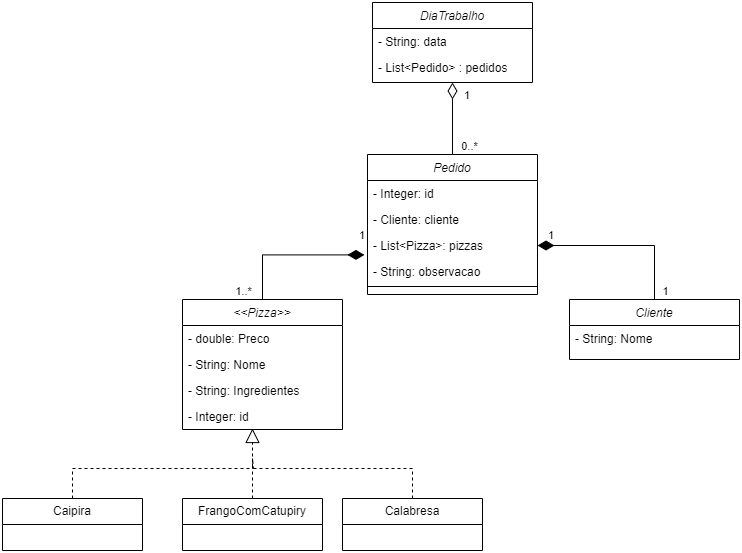

The diagram above was exported from draw.io. Its source (the exported page's mxGraphModel, read from the mxfile embedded in the PNG):
<mxGraphModel dx="1836" dy="649" grid="1" gridSize="10" guides="1" tooltips="1" connect="1" arrows="1" fold="1" page="1" pageScale="1" pageWidth="827" pageHeight="1169" math="0" shadow="0">
  <root>
    <mxCell id="WIyWlLk6GJQsqaUBKTNV-0" />
    <mxCell id="WIyWlLk6GJQsqaUBKTNV-1" parent="WIyWlLk6GJQsqaUBKTNV-0" />
    <mxCell id="zkfFHV4jXpPFQw0GAbJ--0" value="DiaTrabalho" style="swimlane;fontStyle=2;align=center;verticalAlign=top;childLayout=stackLayout;horizontal=1;startSize=26;horizontalStack=0;resizeParent=1;resizeLast=0;collapsible=1;marginBottom=0;rounded=0;shadow=0;strokeWidth=1;" parent="WIyWlLk6GJQsqaUBKTNV-1" vertex="1">
      <mxGeometry x="30" y="238" width="160" height="80" as="geometry">
        <mxRectangle x="230" y="140" width="160" height="26" as="alternateBounds" />
      </mxGeometry>
    </mxCell>
    <mxCell id="3TsjeV9a4ShRPs6ybcyK-16" value="- String: data" style="text;align=left;verticalAlign=top;spacingLeft=4;spacingRight=4;overflow=hidden;rotatable=0;points=[[0,0.5],[1,0.5]];portConstraint=eastwest;" parent="zkfFHV4jXpPFQw0GAbJ--0" vertex="1">
      <mxGeometry y="26" width="160" height="26" as="geometry" />
    </mxCell>
    <mxCell id="3TsjeV9a4ShRPs6ybcyK-64" value="- List&lt;Pedido&gt; : pedidos" style="text;align=left;verticalAlign=top;spacingLeft=4;spacingRight=4;overflow=hidden;rotatable=0;points=[[0,0.5],[1,0.5]];portConstraint=eastwest;" parent="zkfFHV4jXpPFQw0GAbJ--0" vertex="1">
      <mxGeometry y="52" width="160" height="26" as="geometry" />
    </mxCell>
    <mxCell id="L-Gx4k8CvkmKFkT3Ez-x-5" value="&lt;&lt;Pizza&gt;&gt;" style="swimlane;fontStyle=2;align=center;verticalAlign=top;childLayout=stackLayout;horizontal=1;startSize=26;horizontalStack=0;resizeParent=1;resizeLast=0;collapsible=1;marginBottom=0;rounded=0;shadow=0;strokeWidth=1;" parent="WIyWlLk6GJQsqaUBKTNV-1" vertex="1">
      <mxGeometry x="-160" y="535" width="160" height="130" as="geometry">
        <mxRectangle x="230" y="140" width="160" height="26" as="alternateBounds" />
      </mxGeometry>
    </mxCell>
    <mxCell id="L-Gx4k8CvkmKFkT3Ez-x-6" value="- double: Preco" style="text;align=left;verticalAlign=top;spacingLeft=4;spacingRight=4;overflow=hidden;rotatable=0;points=[[0,0.5],[1,0.5]];portConstraint=eastwest;" parent="L-Gx4k8CvkmKFkT3Ez-x-5" vertex="1">
      <mxGeometry y="26" width="160" height="26" as="geometry" />
    </mxCell>
    <mxCell id="L-Gx4k8CvkmKFkT3Ez-x-7" value="- String: Nome" style="text;align=left;verticalAlign=top;spacingLeft=4;spacingRight=4;overflow=hidden;rotatable=0;points=[[0,0.5],[1,0.5]];portConstraint=eastwest;rounded=0;shadow=0;html=0;" parent="L-Gx4k8CvkmKFkT3Ez-x-5" vertex="1">
      <mxGeometry y="52" width="160" height="26" as="geometry" />
    </mxCell>
    <mxCell id="L-Gx4k8CvkmKFkT3Ez-x-54" value="- String: Ingredientes" style="text;align=left;verticalAlign=top;spacingLeft=4;spacingRight=4;overflow=hidden;rotatable=0;points=[[0,0.5],[1,0.5]];portConstraint=eastwest;rounded=0;shadow=0;html=0;" parent="L-Gx4k8CvkmKFkT3Ez-x-5" vertex="1">
      <mxGeometry y="78" width="160" height="26" as="geometry" />
    </mxCell>
    <mxCell id="L-Gx4k8CvkmKFkT3Ez-x-55" value="- Integer: id" style="text;align=left;verticalAlign=top;spacingLeft=4;spacingRight=4;overflow=hidden;rotatable=0;points=[[0,0.5],[1,0.5]];portConstraint=eastwest;rounded=0;shadow=0;html=0;" parent="L-Gx4k8CvkmKFkT3Ez-x-5" vertex="1">
      <mxGeometry y="104" width="160" height="26" as="geometry" />
    </mxCell>
    <mxCell id="3TsjeV9a4ShRPs6ybcyK-0" value="Cliente" style="swimlane;fontStyle=2;align=center;verticalAlign=top;childLayout=stackLayout;horizontal=1;startSize=26;horizontalStack=0;resizeParent=1;resizeLast=0;collapsible=1;marginBottom=0;rounded=0;shadow=0;strokeWidth=1;" parent="WIyWlLk6GJQsqaUBKTNV-1" vertex="1">
      <mxGeometry x="227" y="535" width="170" height="60" as="geometry">
        <mxRectangle x="230" y="140" width="160" height="26" as="alternateBounds" />
      </mxGeometry>
    </mxCell>
    <mxCell id="L-Gx4k8CvkmKFkT3Ez-x-26" value="- String: Nome" style="text;align=left;verticalAlign=top;spacingLeft=4;spacingRight=4;overflow=hidden;rotatable=0;points=[[0,0.5],[1,0.5]];portConstraint=eastwest;rounded=0;shadow=0;html=0;" parent="3TsjeV9a4ShRPs6ybcyK-0" vertex="1">
      <mxGeometry y="26" width="170" height="26" as="geometry" />
    </mxCell>
    <mxCell id="3TsjeV9a4ShRPs6ybcyK-7" value="Pedido" style="swimlane;fontStyle=2;align=center;verticalAlign=top;childLayout=stackLayout;horizontal=1;startSize=26;horizontalStack=0;resizeParent=1;resizeLast=0;collapsible=1;marginBottom=0;rounded=0;shadow=0;strokeWidth=1;" parent="WIyWlLk6GJQsqaUBKTNV-1" vertex="1">
      <mxGeometry x="25" y="390" width="170" height="140" as="geometry">
        <mxRectangle x="230" y="140" width="160" height="26" as="alternateBounds" />
      </mxGeometry>
    </mxCell>
    <mxCell id="3TsjeV9a4ShRPs6ybcyK-8" value="- Integer: id" style="text;align=left;verticalAlign=top;spacingLeft=4;spacingRight=4;overflow=hidden;rotatable=0;points=[[0,0.5],[1,0.5]];portConstraint=eastwest;" parent="3TsjeV9a4ShRPs6ybcyK-7" vertex="1">
      <mxGeometry y="26" width="170" height="26" as="geometry" />
    </mxCell>
    <mxCell id="3TsjeV9a4ShRPs6ybcyK-9" value="- Cliente: cliente" style="text;align=left;verticalAlign=top;spacingLeft=4;spacingRight=4;overflow=hidden;rotatable=0;points=[[0,0.5],[1,0.5]];portConstraint=eastwest;rounded=0;shadow=0;html=0;" parent="3TsjeV9a4ShRPs6ybcyK-7" vertex="1">
      <mxGeometry y="52" width="170" height="26" as="geometry" />
    </mxCell>
    <mxCell id="3TsjeV9a4ShRPs6ybcyK-67" value="- List&lt;Pizza&gt;: pizzas" style="text;align=left;verticalAlign=top;spacingLeft=4;spacingRight=4;overflow=hidden;rotatable=0;points=[[0,0.5],[1,0.5]];portConstraint=eastwest;rounded=0;shadow=0;html=0;" parent="3TsjeV9a4ShRPs6ybcyK-7" vertex="1">
      <mxGeometry y="78" width="170" height="26" as="geometry" />
    </mxCell>
    <mxCell id="L-Gx4k8CvkmKFkT3Ez-x-64" value="- String: observacao" style="text;align=left;verticalAlign=top;spacingLeft=4;spacingRight=4;overflow=hidden;rotatable=0;points=[[0,0.5],[1,0.5]];portConstraint=eastwest;rounded=0;shadow=0;html=0;" parent="3TsjeV9a4ShRPs6ybcyK-7" vertex="1">
      <mxGeometry y="104" width="170" height="24" as="geometry" />
    </mxCell>
    <mxCell id="L-Gx4k8CvkmKFkT3Ez-x-66" value="" style="line;strokeWidth=1;fillColor=none;align=left;verticalAlign=middle;spacingTop=-1;spacingLeft=3;spacingRight=3;rotatable=0;labelPosition=right;points=[];portConstraint=eastwest;strokeColor=inherit;" parent="3TsjeV9a4ShRPs6ybcyK-7" vertex="1">
      <mxGeometry y="128" width="170" height="8" as="geometry" />
    </mxCell>
    <mxCell id="3TsjeV9a4ShRPs6ybcyK-34" style="rounded=0;orthogonalLoop=1;jettySize=auto;html=1;dashed=1;endArrow=none;endFill=0;edgeStyle=orthogonalEdgeStyle;" parent="WIyWlLk6GJQsqaUBKTNV-1" source="L-Gx4k8CvkmKFkT3Ez-x-42" edge="1">
      <mxGeometry relative="1" as="geometry">
        <mxPoint x="-90" y="694" as="targetPoint" />
        <Array as="points">
          <mxPoint x="-270" y="704" />
          <mxPoint x="-89" y="704" />
        </Array>
      </mxGeometry>
    </mxCell>
    <mxCell id="L-Gx4k8CvkmKFkT3Ez-x-42" value="Caipira" style="swimlane;fontStyle=0;childLayout=stackLayout;horizontal=1;startSize=26;fillColor=none;horizontalStack=0;resizeParent=1;resizeParentMax=0;resizeLast=0;collapsible=1;marginBottom=0;whiteSpace=wrap;html=1;" parent="WIyWlLk6GJQsqaUBKTNV-1" vertex="1">
      <mxGeometry x="-340" y="734" width="140" height="52" as="geometry" />
    </mxCell>
    <mxCell id="L-Gx4k8CvkmKFkT3Ez-x-47" value="FrangoComCatupiry" style="swimlane;fontStyle=0;childLayout=stackLayout;horizontal=1;startSize=26;fillColor=none;horizontalStack=0;resizeParent=1;resizeParentMax=0;resizeLast=0;collapsible=1;marginBottom=0;whiteSpace=wrap;html=1;" parent="WIyWlLk6GJQsqaUBKTNV-1" vertex="1">
      <mxGeometry x="-160" y="734" width="140" height="52" as="geometry" />
    </mxCell>
    <mxCell id="3TsjeV9a4ShRPs6ybcyK-35" style="rounded=0;orthogonalLoop=1;jettySize=auto;html=1;endArrow=none;endFill=0;dashed=1;edgeStyle=orthogonalEdgeStyle;" parent="WIyWlLk6GJQsqaUBKTNV-1" source="3TsjeV9a4ShRPs6ybcyK-33" edge="1">
      <mxGeometry relative="1" as="geometry">
        <mxPoint x="-90" y="694" as="targetPoint" />
        <Array as="points">
          <mxPoint x="70" y="704" />
          <mxPoint x="-90" y="704" />
        </Array>
      </mxGeometry>
    </mxCell>
    <mxCell id="3TsjeV9a4ShRPs6ybcyK-33" value="Calabresa" style="swimlane;fontStyle=0;childLayout=stackLayout;horizontal=1;startSize=26;fillColor=none;horizontalStack=0;resizeParent=1;resizeParentMax=0;resizeLast=0;collapsible=1;marginBottom=0;whiteSpace=wrap;html=1;" parent="WIyWlLk6GJQsqaUBKTNV-1" vertex="1">
      <mxGeometry y="734" width="140" height="52" as="geometry" />
    </mxCell>
    <mxCell id="L-Gx4k8CvkmKFkT3Ez-x-49" value="" style="endArrow=block;dashed=1;endFill=0;endSize=12;html=1;rounded=0;exitX=0.5;exitY=0;exitDx=0;exitDy=0;" parent="WIyWlLk6GJQsqaUBKTNV-1" source="L-Gx4k8CvkmKFkT3Ez-x-47" edge="1">
      <mxGeometry width="160" relative="1" as="geometry">
        <mxPoint x="-100" y="704" as="sourcePoint" />
        <mxPoint x="-90" y="664" as="targetPoint" />
      </mxGeometry>
    </mxCell>
    <mxCell id="0XAlzl4PaOCxzpMRda25-3" value="0..*" style="text;html=1;align=center;verticalAlign=middle;whiteSpace=wrap;rounded=0;fontFamily=Helvetica;fontSize=11;fontColor=default;labelBackgroundColor=default;" parent="WIyWlLk6GJQsqaUBKTNV-1" vertex="1">
      <mxGeometry x="120" y="377" width="15" height="10" as="geometry" />
    </mxCell>
    <mxCell id="0XAlzl4PaOCxzpMRda25-6" value="1..*" style="text;html=1;align=center;verticalAlign=middle;whiteSpace=wrap;rounded=0;fontFamily=Helvetica;fontSize=11;fontColor=default;labelBackgroundColor=default;" parent="WIyWlLk6GJQsqaUBKTNV-1" vertex="1">
      <mxGeometry x="-106" y="522" width="15" height="10" as="geometry" />
    </mxCell>
    <mxCell id="0XAlzl4PaOCxzpMRda25-7" value="1" style="text;html=1;align=center;verticalAlign=middle;whiteSpace=wrap;rounded=0;fontFamily=Helvetica;fontSize=11;fontColor=default;labelBackgroundColor=default;" parent="WIyWlLk6GJQsqaUBKTNV-1" vertex="1">
      <mxGeometry x="316" y="522" width="15" height="10" as="geometry" />
    </mxCell>
    <mxCell id="o8bNwnvL0HHJB6R7Cbfi-1" value="1" style="endArrow=none;html=1;endSize=12;startArrow=diamondThin;startSize=14;startFill=1;edgeStyle=orthogonalEdgeStyle;align=left;verticalAlign=bottom;rounded=0;entryX=0.5;entryY=0;entryDx=0;entryDy=0;exitX=-0.018;exitY=-0.15;exitDx=0;exitDy=0;exitPerimeter=0;endFill=0;" parent="WIyWlLk6GJQsqaUBKTNV-1" source="L-Gx4k8CvkmKFkT3Ez-x-64" target="L-Gx4k8CvkmKFkT3Ez-x-5" edge="1">
      <mxGeometry x="-0.9087" y="-10" relative="1" as="geometry">
        <mxPoint x="-130" y="480" as="sourcePoint" />
        <mxPoint x="30" y="520" as="targetPoint" />
        <mxPoint as="offset" />
      </mxGeometry>
    </mxCell>
    <mxCell id="w-zLC_VqoQmyjRGCuUeG-0" value="1" style="endArrow=none;html=1;endSize=12;startArrow=diamondThin;startSize=14;startFill=1;edgeStyle=orthogonalEdgeStyle;align=left;verticalAlign=bottom;rounded=0;exitX=1;exitY=0.5;exitDx=0;exitDy=0;endFill=0;" parent="WIyWlLk6GJQsqaUBKTNV-1" source="3TsjeV9a4ShRPs6ybcyK-67" target="3TsjeV9a4ShRPs6ybcyK-0" edge="1">
      <mxGeometry x="-0.8925" y="1" relative="1" as="geometry">
        <mxPoint x="382" y="481" as="sourcePoint" />
        <mxPoint x="240" y="601" as="targetPoint" />
        <mxPoint as="offset" />
      </mxGeometry>
    </mxCell>
    <mxCell id="w-zLC_VqoQmyjRGCuUeG-1" value="1" style="endArrow=none;html=1;endSize=12;startArrow=diamondThin;startSize=14;startFill=0;edgeStyle=orthogonalEdgeStyle;align=left;verticalAlign=bottom;rounded=0;entryX=0.5;entryY=0;entryDx=0;entryDy=0;exitX=0.5;exitY=1;exitDx=0;exitDy=0;endFill=0;" parent="WIyWlLk6GJQsqaUBKTNV-1" source="zkfFHV4jXpPFQw0GAbJ--0" target="3TsjeV9a4ShRPs6ybcyK-7" edge="1">
      <mxGeometry x="-0.3889" y="10" relative="1" as="geometry">
        <mxPoint x="35" y="290" as="sourcePoint" />
        <mxPoint x="-107" y="410" as="targetPoint" />
        <mxPoint as="offset" />
      </mxGeometry>
    </mxCell>
  </root>
</mxGraphModel>